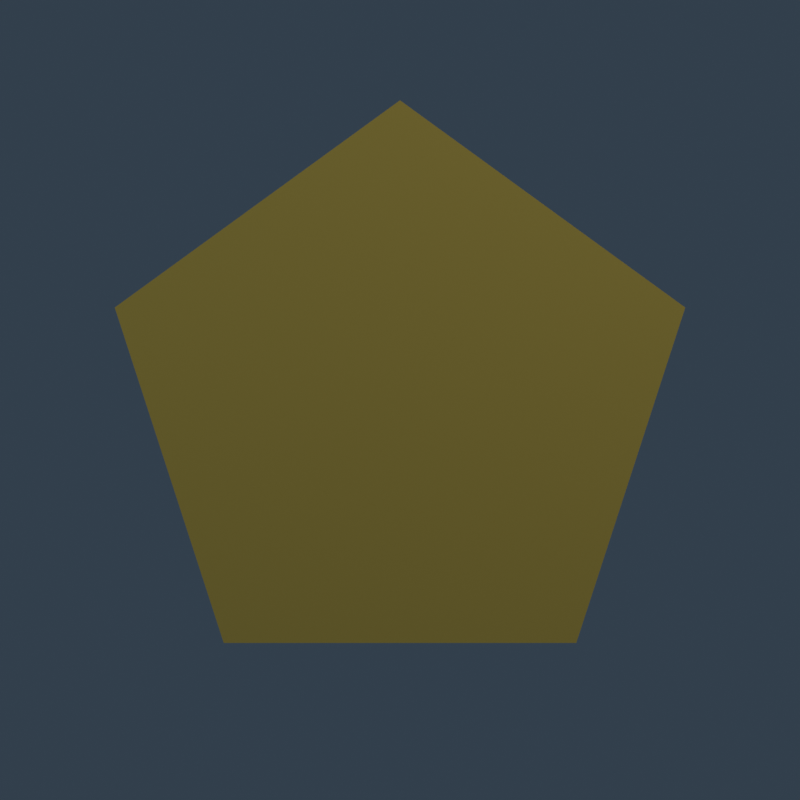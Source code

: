 # Source: lunch-rush-ui.blend  (saved by Blender 5.2.45; exported with 4.5.12 LTS)
import bpy
from mathutils import Matrix  # noqa: F401  (used for matrix-valued properties, if any)

bpy.ops.wm.read_factory_settings(use_empty=True)
scene = bpy.context.scene
scene.name = 'StarBadge'

# ---- materials (node trees are filled in below, after node groups)
mat_ui_gold = bpy.data.materials.new('UI_Gold')
mat_ui_gold.diffuse_color = (1.0, 0.78, 0.18, 1.0)

# ---- material node trees
mat_ui_gold.use_nodes = True; mat_ui_gold.node_tree.nodes.clear()
_N = mat_ui_gold.node_tree.nodes; _L = mat_ui_gold.node_tree.links
n0 = _N.new('ShaderNodeBsdfPrincipled'); n0.name = 'Principled BSDF'; n0.location = (-200, 100)
n0.inputs[0].default_value = (1.0, 0.78, 0.18, 1.0)
n0.inputs[1].default_value = 0.92
n0.inputs[2].default_value = 0.18
n0.inputs[10].default_value = 0.005
n0.inputs[19].default_value = 0.5
n1 = _N.new('ShaderNodeOutputMaterial'); n1.name = 'Material Output'; n1.location = (200, 100)
_L.new(n0.outputs[0], n1.inputs[0])
n1.is_active_output = True

# ---- world
world_starbadge_world = bpy.data.worlds.new('StarBadge World'); scene.world = world_starbadge_world
world_starbadge_world.use_nodes = True; world_starbadge_world.node_tree.nodes.clear()
_N = world_starbadge_world.node_tree.nodes; _L = world_starbadge_world.node_tree.links
n0 = _N.new('ShaderNodeBackground'); n0.name = 'Background'; n0.location = (-200, 100)
n0.inputs[0].default_value = (0.05, 0.07, 0.1, 1.0)
n0.inputs[1].default_value = 0.8
n1 = _N.new('ShaderNodeOutputWorld'); n1.name = 'World Output'; n1.location = (200, 100)
_L.new(n0.outputs[0], n1.inputs[0])
n1.is_active_output = True

# ---- cameras
cam_uicam_013 = bpy.data.cameras.new('UICam.013')
cam_uicam_013.type = 'ORTHO'
cam_uicam_013.ortho_scale = 2.0

# ---- lights
light_keylight_013 = bpy.data.lights.new('KeyLight.013', 'AREA')
light_keylight_013.color = (1.0, 0.96, 0.9)
light_keylight_013.energy = 500.0
light_keylight_013.size = 2.5
light_filllight_013 = bpy.data.lights.new('FillLight.013', 'AREA')
light_filllight_013.color = (0.75, 0.88, 1.0)
light_filllight_013.energy = 200.0
light_filllight_013.size = 3.0
light_rimlight_013 = bpy.data.lights.new('RimLight.013', 'AREA')
light_rimlight_013.color = (1.0, 0.85, 0.6)
light_rimlight_013.energy = 400.0
light_rimlight_013.size = 2.0

# ---- meshes
me_cylinder_025 = bpy.data.meshes.new('Cylinder.025')
me_cylinder_025.from_pydata([(0.0, 0.75, -0.09), (0.0, 0.75, 0.09), (0.7133, 0.2318, -0.09), (0.7133, 0.2318, 0.09), (0.4408, -0.6068, -0.09), (0.4408, -0.6068, 0.09), (-0.4408, -0.6068, -0.09), (-0.4408, -0.6068, 0.09), (-0.7133, 0.2318, -0.09), (-0.7133, 0.2318, 0.09)], [], [(0, 1, 3, 2), (2, 3, 5, 4), (4, 5, 7, 6), (3, 1, 9, 7, 5), (6, 7, 9, 8), (8, 9, 1, 0), (0, 2, 4, 6, 8)])
_uv = me_cylinder_025.uv_layers.new(name='UVMap')
_uv.uv.foreach_set('vector', [1.0, 0.5, 1.0, 1.0, 0.8, 1.0, 0.8, 0.5, 0.8, 0.5, 0.8, 1.0, 0.6, 1.0, 0.6, 0.5, 0.6, 0.5, 0.6, 1.0, 0.4, 1.0, 0.4, 0.5, 0.4783, 0.3242, 0.25, 0.49, 0.02175, 0.3242, 0.1089, 0.05584, 0.3911, 0.05584, 0.4, 0.5, 0.4, 1.0, 0.2, 1.0, 0.2, 0.5, 0.2, 0.5, 0.2, 1.0, 2.98e-08, 1.0, 2.98e-08, 0.5, 0.75, 0.49, 0.9783, 0.3242, 0.8911, 0.05584, 0.6089, 0.05584, 0.5217, 0.3242])
me_cylinder_025.materials.append(mat_ui_gold)
me_cylinder_025.update()

# ---- objects
ob_keylight_013 = bpy.data.objects.new('KeyLight.013', light_keylight_013)
ob_filllight_013 = bpy.data.objects.new('FillLight.013', light_filllight_013)
ob_rimlight_013 = bpy.data.objects.new('RimLight.013', light_rimlight_013)
ob_cylinder_025 = bpy.data.objects.new('Cylinder.025', me_cylinder_025)
ob_uicam_013 = bpy.data.objects.new('UICam.013', cam_uicam_013)

# ---- transforms, parenting, visibility, modifiers, constraints
ob_keylight_013.location = (3.0, -3.0, 4.0)
ob_keylight_013.rotation_euler = (0.8148, -6.511e-08, 0.7854)
ob_filllight_013.location = (-4.0, -2.0, 2.0)
ob_filllight_013.rotation_euler = (1.15, -7.031e-09, -1.107)
ob_rimlight_013.location = (0.0, 4.0, 3.0)
ob_rimlight_013.rotation_euler = (0.9273, 1.208e-07, 3.142)
ob_cylinder_025.location = (0.0, 0.0, 0.0)
ob_cylinder_025.rotation_euler = (1.571, 0.0, 0.0)
ob_uicam_013.location = (0.0, -3.0, 0.0)
ob_uicam_013.rotation_euler = (1.571, -0.0, 0.0)

# ---- collection membership
scene.collection.objects.link(ob_keylight_013)
scene.collection.objects.link(ob_filllight_013)
scene.collection.objects.link(ob_rimlight_013)
scene.collection.objects.link(ob_cylinder_025)
scene.collection.objects.link(ob_uicam_013)

# ---- scene / render settings (as saved in the file)
scene.camera = ob_uicam_013
scene.frame_start = 1; scene.frame_end = 250; scene.frame_set(1)
scene.render.engine = 'CYCLES'
scene.render.image_settings.exr_codec = 'NONE'
scene.render.resolution_x = 512
scene.render.resolution_y = 512
scene.render.film_transparent = True
scene.render.use_bake_clear = False
scene.render.bake_margin = 0
scene.render.bake_bias = 0.0
scene.render.bake_samples = 0
scene.render.simplify_subdivision_render = 0
scene.render.simplify_child_particles_render = 0.0
scene.render.compositor_device = 'GPU'
scene.cycles.samples = 24
scene.eevee.use_volume_custom_range = False
scene.eevee.gtao_distance = 0.0
scene.eevee.use_fast_gi = False
scene.eevee.fast_gi_thickness_near = 0.1
scene.eevee.fast_gi_thickness_far = 0.0
scene.eevee.ray_tracing_options.screen_trace_thickness = 0.1
bpy.context.view_layer.update()
